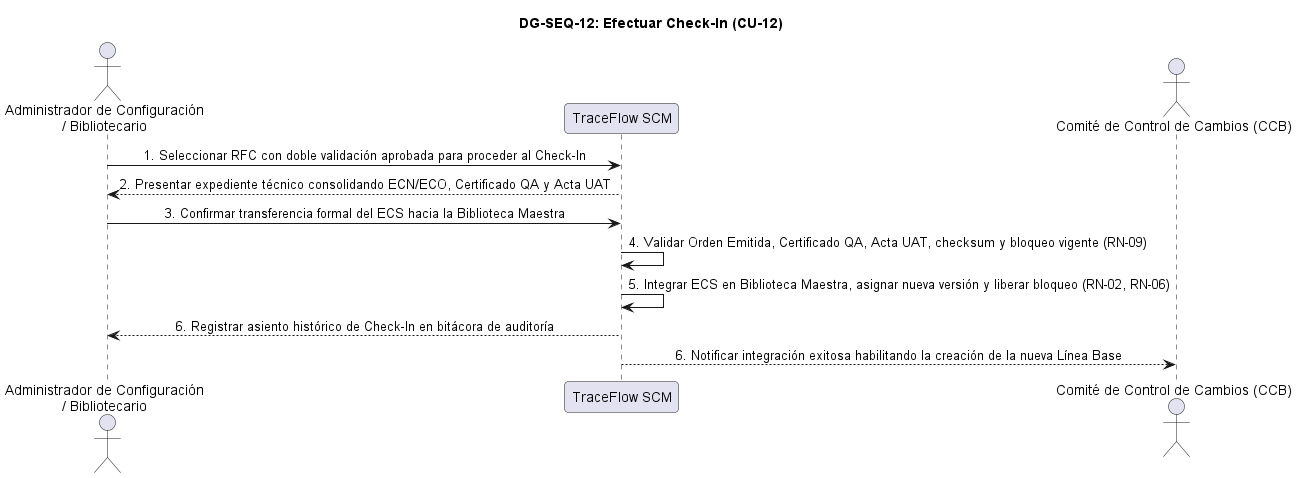

The diagram above was rendered by PlantUML. Its source (embedded in the PNG):
@startuml DG-SEQ-12
skinparam shadowing false
skinparam roundcorner 8
skinparam defaultFontName Arial
skinparam sequenceMessageAlign center

title <b>DG-SEQ-12: Efectuar Check-In (CU-12)</b>

actor "Administrador de Configuración\n/ Bibliotecario" as Admin
participant "TraceFlow SCM" as Sistema
actor "Comité de Control de Cambios (CCB)" as CCB

Admin -> Sistema: 1. Seleccionar RFC con doble validación aprobada para proceder al Check-In
Sistema --> Admin: 2. Presentar expediente técnico consolidando ECN/ECO, Certificado QA y Acta UAT
Admin -> Sistema: 3. Confirmar transferencia formal del ECS hacia la Biblioteca Maestra
Sistema -> Sistema: 4. Validar Orden Emitida, Certificado QA, Acta UAT, checksum y bloqueo vigente (RN-09)
Sistema -> Sistema: 5. Integrar ECS en Biblioteca Maestra, asignar nueva versión y liberar bloqueo (RN-02, RN-06)
Sistema --> Admin: 6. Registrar asiento histórico de Check-In en bitácora de auditoría
Sistema --> CCB: 6. Notificar integración exitosa habilitando la creación de la nueva Línea Base

@enduml